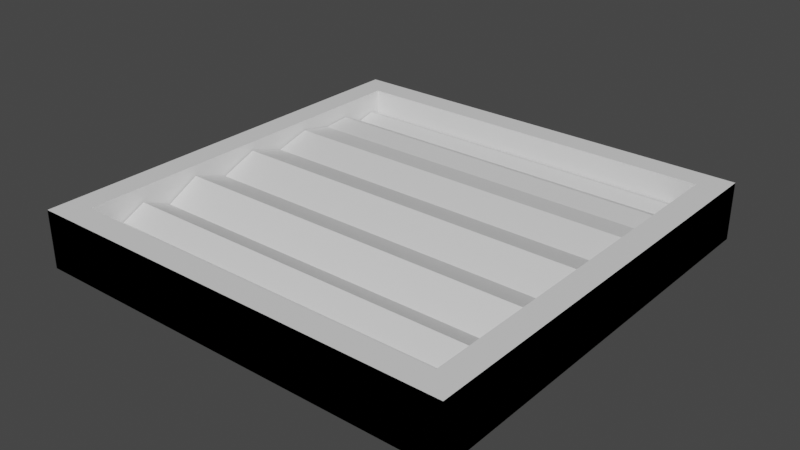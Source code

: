 # Source: cropsoil.blend  (saved by Blender 3.3.6; exported with 4.5.12 LTS)
import bpy
from mathutils import Matrix  # noqa: F401  (used for matrix-valued properties, if any)

bpy.ops.wm.read_factory_settings(use_empty=True)
scene = bpy.context.scene
scene.name = 'Scene'

# ---- collections
col_collection = bpy.data.collections.new('Collection'); scene.collection.children.link(col_collection)

# ---- images (referenced by path relative to the original .blend; pixels are not part of the script)
import os
ASSET_DIR = os.environ.get("B2B_ASSET_DIR", "")  # directory of the original .blend (textures are referenced by path, not embedded)
HERE = os.path.dirname(os.path.abspath(__file__))  # packed textures are extracted next to this script under _unpacked/

def load_image(name, relpath, width, height, colorspace="sRGB"):
    """Load a texture the original file referenced (path relative to the .blend, or extracted next to this script)."""
    p = next((c for c in (os.path.join(HERE, relpath), os.path.join(ASSET_DIR, relpath)) if relpath and os.path.exists(c)), "")
    if p:
        img = bpy.data.images.load(p, check_existing=True)
        img.name = name
    else:  # same state as the original file: an image datablock whose file is absent (Cycles renders it pink)
        img = bpy.data.images.new(name, width, height)
        img.source = "FILE"
        img.filepath = "//" + (relpath or name)
    img.colorspace_settings.name = colorspace
    return img
img_cube_001_displacement = load_image('Cube.001 Displacement', '', 1024, 1024, 'Non-Color')

# ---- materials (node trees are filled in below, after node groups)
mat_material_001 = bpy.data.materials.new('Material.001')
mat_material_001.use_transparent_shadow = False

# ---- material node trees
mat_material_001.use_nodes = True; mat_material_001.node_tree.nodes.clear()
_N = mat_material_001.node_tree.nodes; _L = mat_material_001.node_tree.links
n0 = _N.new('ShaderNodeBsdfPrincipled'); n0.name = 'Principled BSDF'; n0.location = (10, 300)
n0.distribution = 'GGX'
n0.subsurface_method = 'RANDOM_WALK_SKIN'
n0.inputs[3].default_value = 1.45
n0.inputs[27].default_value = (0.0, 0.0, 0.0, 1.0)
n0.inputs[28].default_value = 1.0
n1 = _N.new('ShaderNodeOutputMaterial'); n1.name = 'Material Output'; n1.location = (300, 300)
n2 = _N.new('ShaderNodeTexImage'); n2.name = 'Image Texture'; n2.location = (10, 260)
n2.image = img_cube_001_displacement
_L.new(n0.outputs[0], n1.inputs[0])
_L.new(n2.outputs[0], n1.inputs[2])
n1.is_active_output = True

# ---- world
world_world = bpy.data.worlds.new('World'); scene.world = world_world
world_world.use_nodes = True; world_world.node_tree.nodes.clear()
_N = world_world.node_tree.nodes; _L = world_world.node_tree.links
n0 = _N.new('ShaderNodeOutputWorld'); n0.name = 'World Output'; n0.location = (300, 300)
n1 = _N.new('ShaderNodeBackground'); n1.name = 'Background'; n1.location = (10, 300)
n1.inputs[0].default_value = (0.05088, 0.05088, 0.05088, 1.0)
_L.new(n1.outputs[0], n0.inputs[0])
n0.is_active_output = True
world_world.color = (0.05088, 0.05088, 0.05088)
world_world.use_sun_shadow = False
world_world.sun_shadow_jitter_overblur = 0.0

# ---- meshes
me_cube_002 = bpy.data.meshes.new('Cube.002')
me_cube_002.from_pydata([(-1.0, -1.0, -1.0), (-1.0, -1.0, 1.0), (-1.0, 1.0, -1.0), (-1.0, 1.0, 1.0), (1.0, -1.0, -1.0), (1.0, -1.0, 1.0), (1.0, 1.0, -1.0), (1.0, 1.0, 1.0), (-1.0, -1.0, -1.0), (-1.0, -1.0, 1.0), (-1.0, 1.0, -1.0), (-1.0, 1.0, 1.0), (1.0, -1.0, -1.0), (1.0, -1.0, 1.0), (1.0, 1.0, -1.0), (1.0, 1.0, 1.0), (-1.0, -1.0, -1.0), (-1.0, -1.0, 1.0), (-1.0, 1.0, -1.0), (-1.0, 1.0, 1.0), (1.0, -1.0, -1.0), (1.0, -1.0, 1.0), (1.0, 1.0, -1.0), (1.0, 1.0, 1.0), (-1.0, -1.0, -1.0), (-1.0, -1.0, 1.0), (-1.0, 1.0, -1.0), (-1.0, 1.0, 1.0), (1.0, -1.0, -1.0), (1.0, -1.0, 1.0), (1.0, 1.0, -1.0), (1.0, 1.0, 1.0), (-1.0, -1.0, -1.0), (-1.0, -1.0, 1.0), (-1.0, 1.0, -1.0), (-1.0, 1.0, 1.0), (1.0, -1.0, -1.0), (1.0, -1.0, 1.0), (1.0, 1.0, -1.0), (1.0, 1.0, 1.0), (-1.0, -1.0, -1.0), (-0.8806, -0.8806, 1.0), (-1.0, 1.0, -1.0), (-0.8806, 0.8806, 1.0), (1.0, -1.0, -1.0), (0.8806, -0.8806, 1.0), (1.0, 1.0, -1.0), (0.8806, 0.8806, 1.0), (-1.0, -1.0, 1.0), (-1.0, 1.0, 1.0), (1.0, 1.0, 1.0), (1.0, -1.0, 1.0), (-0.8806, -0.8806, 0.3925), (-0.8806, 0.8806, 0.3925), (0.8806, 0.8806, 0.3925), (0.8806, -0.8806, 0.3925), (-0.8806, -0.8806, -0.04593), (-0.8806, 0.8806, -0.04593), (0.8806, 0.8806, -0.04593), (0.8806, -0.8806, -0.04593), (-0.8744, 0.8877, 2.867e-07), (0.8744, 0.8877, -2.867e-07), (-0.8744, 0.8707, -0.1381), (0.8744, 0.8707, -0.1381), (-0.8744, 0.8202, -0.2709), (0.8744, 0.8202, -0.2709), (-0.8744, 0.7381, -0.3933), (0.8744, 0.7381, -0.3933), (-0.8744, 0.6277, -0.5006), (0.8744, 0.6277, -0.5006), (-0.8744, 0.4932, -0.5886), (0.8744, 0.4932, -0.5886), (-0.8744, 0.3397, -0.654), (0.8744, 0.3397, -0.6541), (-0.8744, 0.1732, -0.6943), (0.8744, 0.1732, -0.6943), (-0.8744, 0.0, -0.7079), (0.8744, 0.0, -0.7079), (-0.8744, -0.1732, -0.6943), (0.8744, -0.1732, -0.6943), (-0.8744, -0.3397, -0.654), (0.8744, -0.3397, -0.6541), (-0.8744, -0.4932, -0.5886), (0.8744, -0.4932, -0.5886), (-0.8744, -0.6277, -0.5006), (0.8744, -0.6277, -0.5006), (-0.8744, -0.7381, -0.3933), (0.8744, -0.7381, -0.3933), (-0.8744, -0.8202, -0.2709), (0.8744, -0.8202, -0.2709), (-0.8744, -0.8707, -0.1381), (0.8744, -0.8707, -0.1381), (-0.8744, -0.8877, 2.867e-07), (0.8744, -0.8877, -2.867e-07), (-0.8744, -0.8707, 0.1381), (0.8744, -0.8707, 0.1381), (-0.8744, -0.8202, 0.2709), (0.8744, -0.8202, 0.2709), (-0.8744, -0.7381, 0.1108), (0.8744, -0.7381, 0.1108), (-0.8744, -0.6277, 0.5006), (0.8744, -0.6277, 0.5006), (-0.8744, -0.4932, 0.05243), (0.8744, -0.4932, 0.05243), (-0.8744, -0.3397, 0.6541), (0.8744, -0.3397, 0.654), (-0.8744, -0.1732, 0.2057), (0.8744, -0.1732, 0.2057), (-0.8744, 0.0, 0.7079), (0.8744, 0.0, 0.7079), (-0.8744, 0.1732, 0.3157), (0.8744, 0.1732, 0.3157), (-0.8744, 0.3397, 0.6541), (0.8744, 0.3397, 0.654), (-0.8744, 0.4932, 0.4281), (0.8744, 0.4932, 0.4281), (-0.8744, 0.6277, 0.5006), (0.8744, 0.6277, 0.5006), (-0.8744, 0.7381, 0.116), (0.8744, 0.7381, 0.116), (-0.8744, 0.8202, 0.2709), (0.8744, 0.8202, 0.2709), (-0.8744, 0.8707, 0.1381), (0.8744, 0.8707, 0.1381)], [(0, 1), (3, 2), (7, 6), (5, 4), (8, 9), (11, 10), (15, 14), (13, 12), (16, 17), (19, 18), (23, 22), (21, 20)], [(2, 6, 4, 0), (10, 14, 12, 8), (18, 16, 20, 22), (24, 26, 27, 25), (26, 30, 31, 27), (30, 28, 29, 31), (28, 24, 25, 29), (26, 24, 28, 30), (32, 34, 35, 33), (34, 38, 39, 35), (38, 36, 37, 39), (36, 32, 33, 37), (34, 32, 36, 38), (40, 48, 49, 42), (42, 49, 50, 46), (46, 50, 51, 44), (44, 51, 48, 40), (42, 46, 44, 40), (45, 47, 54, 55), (41, 43, 49, 48), (43, 47, 50, 49), (47, 45, 51, 50), (45, 41, 48, 51), (52, 55, 59, 56), (43, 41, 52, 53), (41, 45, 55, 52), (47, 43, 53, 54), (58, 57, 56, 59), (54, 53, 57, 58), (55, 54, 58, 59), (53, 52, 56, 57), (60, 61, 63, 62), (62, 63, 65, 64), (64, 65, 67, 66), (66, 67, 69, 68), (68, 69, 71, 70), (70, 71, 73, 72), (72, 73, 75, 74), (74, 75, 77, 76), (76, 77, 79, 78), (78, 79, 81, 80), (80, 81, 83, 82), (82, 83, 85, 84), (84, 85, 87, 86), (86, 87, 89, 88), (88, 89, 91, 90), (90, 91, 93, 92), (92, 93, 95, 94), (94, 95, 97, 96), (96, 97, 99, 98), (98, 99, 101, 100), (100, 101, 103, 102), (102, 103, 105, 104), (104, 105, 107, 106), (106, 107, 109, 108), (108, 109, 111, 110), (110, 111, 113, 112), (112, 113, 115, 114), (114, 115, 117, 116), (116, 117, 119, 118), (118, 119, 121, 120), (63, 61, 123, 121, 119, 117, 115, 113, 111, 109, 107, 105, 103, 101, 99, 97, 95, 93, 91, 89, 87, 85, 83, 81, 79, 77, 75, 73, 71, 69, 67, 65), (120, 121, 123, 122), (122, 123, 61, 60), (60, 62, 64, 66, 68, 70, 72, 74, 76, 78, 80, 82, 84, 86, 88, 90, 92, 94, 96, 98, 100, 102, 104, 106, 108, 110, 112, 114, 116, 118, 120, 122)])
_uv = me_cube_002.uv_layers.new(name='UVMap')
_uv.uv.foreach_set('vector', [0.02021, 0.02021, 0.152, 0.02021, 0.152, 0.152, 0.02021, 0.152, 0.02021, 0.1924, 0.152, 0.1924, 0.152, 0.3242, 0.02021, 0.3242, 0.6683, 0.152, 0.5368, 0.152, 0.5368, 0.02021, 0.6683, 0.02021, 0.1924, 0.1924, 0.3242, 0.1924, 0.3242, 0.3242, 0.1924, 0.3242, 0.3229, 0.5368, 0.3229, 0.6685, 0.1922, 0.6685, 0.1922, 0.5368, 0.3646, 0.02021, 0.4963, 0.02021, 0.4963, 0.152, 0.3646, 0.152, 0.8385, 0.5368, 0.8385, 0.6685, 0.7078, 0.6685, 0.7078, 0.5368, 0.6683, 0.4963, 0.5368, 0.4963, 0.5368, 0.3646, 0.6683, 0.3646, 0.1924, 0.3646, 0.3242, 0.3646, 0.3242, 0.4963, 0.1924, 0.4963, 0.6674, 0.5368, 0.6674, 0.6685, 0.5368, 0.6685, 0.5368, 0.5368, 0.1924, 0.02021, 0.3242, 0.02021, 0.3242, 0.152, 0.1924, 0.152, 0.8394, 0.1924, 0.8394, 0.3242, 0.7088, 0.3242, 0.7088, 0.1924, 0.1518, 0.6685, 0.02021, 0.6685, 0.02021, 0.5368, 0.1518, 0.5368, 0.4963, 0.3646, 0.4963, 0.4963, 0.3646, 0.4963, 0.3646, 0.3646, 0.8394, 0.152, 0.7088, 0.152, 0.7088, 0.02021, 0.8394, 0.02021, 0.4963, 0.1924, 0.4963, 0.3242, 0.3646, 0.3242, 0.3646, 0.1924, 0.4952, 0.6685, 0.3646, 0.6685, 0.3646, 0.5368, 0.4952, 0.5368, 0.02021, 0.3646, 0.152, 0.3646, 0.152, 0.4963, 0.02021, 0.4963, 0.4249, 0.825, 0.4249, 0.7089, 0.4649, 0.7089, 0.4649, 0.825, 0.5446, 0.3163, 0.6605, 0.3163, 0.6683, 0.3242, 0.5368, 0.3242, 0.6605, 0.3163, 0.6605, 0.2003, 0.6683, 0.1924, 0.6683, 0.3242, 0.6605, 0.2003, 0.5446, 0.2003, 0.5368, 0.1924, 0.6683, 0.1924, 0.5446, 0.2003, 0.5446, 0.3163, 0.5368, 0.3242, 0.5368, 0.1924, 0.7945, 0.825, 0.7945, 0.7089, 0.8232, 0.7089, 0.8232, 0.825, 0.5368, 0.825, 0.5368, 0.7089, 0.5768, 0.7089, 0.5768, 0.825, 0.7548, 0.825, 0.7548, 0.7089, 0.7945, 0.7089, 0.7945, 0.825, 0.6461, 0.825, 0.6461, 0.7089, 0.6858, 0.7089, 0.6858, 0.825, 0.8246, 0.3646, 0.8246, 0.4806, 0.7088, 0.4806, 0.7088, 0.3646, 0.6858, 0.825, 0.6858, 0.7089, 0.7144, 0.7089, 0.7144, 0.825, 0.4649, 0.825, 0.4649, 0.7089, 0.4938, 0.7089, 0.4938, 0.825, 0.5768, 0.825, 0.5768, 0.7089, 0.6057, 0.7089, 0.6057, 0.825, 0.8895, 0.3646, 0.8895, 0.4798, 0.8806, 0.4798, 0.8806, 0.3646, 0.8806, 0.3646, 0.8806, 0.4798, 0.8723, 0.4798, 0.8723, 0.3646, 0.8723, 0.3646, 0.8723, 0.4798, 0.865, 0.4798, 0.865, 0.3646, 0.1175, 0.7089, 0.1175, 0.8242, 0.1102, 0.8242, 0.1102, 0.7089, 0.1102, 0.7089, 0.1102, 0.8242, 0.1013, 0.8242, 0.1013, 0.7089, 0.1013, 0.7089, 0.1013, 0.8242, 0.09122, 0.8242, 0.09122, 0.7089, 0.09122, 0.7089, 0.09122, 0.8242, 0.08025, 0.8242, 0.08025, 0.7089, 0.08025, 0.7089, 0.08025, 0.8242, 0.06884, 0.8242, 0.06884, 0.7089, 0.06884, 0.7089, 0.06884, 0.8242, 0.05743, 0.8242, 0.05743, 0.7089, 0.05743, 0.7089, 0.05743, 0.8242, 0.04646, 0.8242, 0.04646, 0.7089, 0.04646, 0.7089, 0.04646, 0.8242, 0.03634, 0.8242, 0.03634, 0.7089, 0.03634, 0.7089, 0.03634, 0.8242, 0.02748, 0.8242, 0.02748, 0.7089, 0.02748, 0.7089, 0.02748, 0.8242, 0.02021, 0.8242, 0.02021, 0.7089, 0.8636, 0.8242, 0.8636, 0.7089, 0.8709, 0.7089, 0.8709, 0.8242, 0.8709, 0.8242, 0.8709, 0.7089, 0.8791, 0.7089, 0.8791, 0.8242, 0.8791, 0.8242, 0.8791, 0.7089, 0.888, 0.7089, 0.888, 0.8242, 0.888, 0.8242, 0.888, 0.7089, 0.8972, 0.7089, 0.8972, 0.8242, 0.8972, 0.8242, 0.8972, 0.7089, 0.9063, 0.7089, 0.9063, 0.8242, 0.09785, 0.8646, 0.09785, 0.9798, 0.08669, 0.9798, 0.08669, 0.8646, 0.9774, 0.1758, 0.9774, 0.2911, 0.9509, 0.2911, 0.9509, 0.1758, 0.9771, 0.7089, 0.9771, 0.8242, 0.9467, 0.8242, 0.9467, 0.7089, 0.8789, 0.652, 0.8789, 0.5368, 0.9195, 0.5368, 0.9195, 0.652, 0.9105, 0.1758, 0.9105, 0.2911, 0.8798, 0.2911, 0.8798, 0.1758, 0.8798, 0.1354, 0.8798, 0.02021, 0.9141, 0.02021, 0.9141, 0.1354, 0.9753, 0.3646, 0.9753, 0.4798, 0.9481, 0.4798, 0.9481, 0.3646, 0.9545, 0.1354, 0.9545, 0.02021, 0.978, 0.02021, 0.978, 0.1354, 0.976, 0.5368, 0.976, 0.652, 0.9599, 0.652, 0.9599, 0.5368, 0.9148, 0.9798, 0.9148, 0.8646, 0.9239, 0.8646, 0.9239, 0.9798, 0.04628, 0.8646, 0.04628, 0.9798, 0.02021, 0.9798, 0.02021, 0.8646, 0.8636, 0.9798, 0.8636, 0.8646, 0.8744, 0.8646, 0.8744, 0.9798, 0.2027, 0.7089, 0.2119, 0.7089, 0.2207, 0.7112, 0.229, 0.7155, 0.2182, 0.7197, 0.2425, 0.73, 0.2367, 0.7382, 0.2502, 0.7501, 0.2267, 0.7582, 0.251, 0.7727, 0.2167, 0.78, 0.2447, 0.7945, 0.2041, 0.7997, 0.2323, 0.8121, 0.206, 0.8161, 0.2158, 0.8228, 0.2067, 0.825, 0.1975, 0.825, 0.1886, 0.8228, 0.1803, 0.8184, 0.173, 0.8121, 0.1669, 0.804, 0.1622, 0.7945, 0.1592, 0.7839, 0.1579, 0.7727, 0.1584, 0.7613, 0.1607, 0.7501, 0.1647, 0.7395, 0.1702, 0.73, 0.177, 0.7219, 0.1849, 0.7155, 0.1936, 0.7112, 0.9077, 0.3646, 0.9077, 0.4798, 0.8986, 0.4798, 0.8986, 0.3646, 0.8986, 0.3646, 0.8986, 0.4798, 0.8895, 0.4798, 0.8895, 0.3646, 0.331, 0.825, 0.3221, 0.8228, 0.3138, 0.8184, 0.3065, 0.8121, 0.3004, 0.804, 0.2957, 0.7945, 0.2927, 0.7839, 0.2914, 0.7727, 0.2919, 0.7613, 0.2942, 0.7501, 0.2982, 0.7395, 0.3037, 0.73, 0.3105, 0.7219, 0.3184, 0.7155, 0.3271, 0.7112, 0.3362, 0.7089, 0.3454, 0.7089, 0.3542, 0.7112, 0.3625, 0.7155, 0.3514, 0.7196, 0.376, 0.73, 0.3456, 0.7352, 0.3837, 0.7501, 0.353, 0.7573, 0.3845, 0.7727, 0.3574, 0.7809, 0.3782, 0.7945, 0.3622, 0.8027, 0.3659, 0.8121, 0.3398, 0.8162, 0.3493, 0.8228, 0.3402, 0.825])
me_cube_002.materials.append(mat_material_001)
me_cube_002.update()

# ---- objects
ob_cube_001 = bpy.data.objects.new('Cube.001', me_cube_002)

# ---- transforms, parenting, visibility, modifiers, constraints
ob_cube_001.location = (0.0, 0.0, 0.0)
ob_cube_001.scale = (1.5, 1.5, 0.2)

# ---- collection membership
col_collection.objects.link(ob_cube_001)

# ---- scene / render settings (as saved in the file)
scene.frame_start = 1; scene.frame_end = 250; scene.frame_set(1)
scene.render.engine = 'BLENDER_EEVEE_NEXT'
scene.cycles.sampling_pattern = 'TABULATED_SOBOL'
scene.cycles.use_light_tree = False
scene.view_settings.view_transform = 'Filmic'
bpy.context.view_layer.update()

# ---- added for rendering (the .blend has no active camera and no usable light): camera, sun
cam_auto = bpy.data.cameras.new('AutoCamera')
cam_auto.lens = 50.0
cam_auto.sensor_width = 36.0
cam_auto.clip_end = 1000.0
ob_auto_camera = bpy.data.objects.new('AutoCamera', cam_auto)
scene.collection.objects.link(ob_auto_camera)
ob_auto_camera.location = (3.9428, -4.73136, 3.15424)
ob_auto_camera.rotation_euler = (1.09748, -7.21219e-08, 0.694738)
scene.camera = ob_auto_camera
light_auto_sun = bpy.data.lights.new('AutoSun', 'SUN')
light_auto_sun.energy = 3.0
light_auto_sun.angle = 0.0523599
ob_auto_sun = bpy.data.objects.new('AutoSun', light_auto_sun)
scene.collection.objects.link(ob_auto_sun)
ob_auto_sun.rotation_euler = (0.872665, 0.174533, 0.523599)
bpy.context.view_layer.update()
